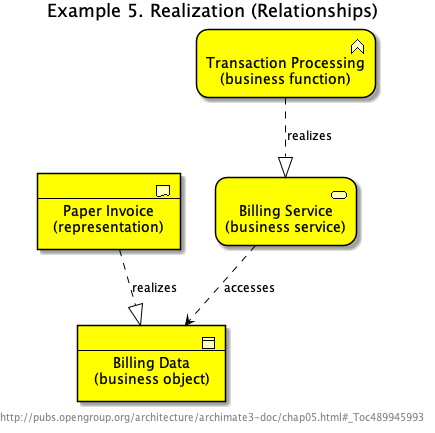

The diagram above was rendered by PlantUML. Its source (embedded in the PNG):
@startuml Ex_05_Realization


skinparam defaultTextAlignment center
skinparam wrapWidth 400
skinparam maxMessageSize 150
skinparam StereotypeAlignment right

skinparam Arrow {
    Color #000000
    FontColor #000000
    FontSize 12
}
skinparam Folder<<grouping>> {
    Shadowing true
    StereotypeFontSize 0
    FontColor #444444
    BorderColor #444444
    BorderStyle dashed
}
skinparam Folder<<group>> {
    Shadowing true
    StereotypeFontSize 0
    FontColor #444444
    BackgroundColor lightgrey
}
skinparam rectangle<<boundary>> {
    Shadowing false
    StereotypeFontSize 0
    FontColor #444444
    BorderColor #444444
    BorderStyle dashed
}
skinparam node {
  StereotypeAlignment right
}
skinparam cloud {
  StereotypeAlignment right
}
skinparam frame {
  StereotypeAlignment right
}
skinparam archimate {
  StereotypeAlignment right
  RoundCorner<<strategy-capability>> 25
  RoundCorner<<strategy-course-of-action>> 25
  RoundCorner<<business-process>> 25
  RoundCorner<<business-function>> 25
  RoundCorner<<business-interaction>> 25
  RoundCorner<<business-event>> 25
  RoundCorner<<business-service>> 25
  RoundCorner<<application-function>> 25
  RoundCorner<<application-interaction>> 25
  RoundCorner<<application-process>> 25
  RoundCorner<<application-event>> 25
  RoundCorner<<application-service>> 25
  RoundCorner<<technology-function>> 25
  RoundCorner<<technology-process>> 25
  RoundCorner<<technology-interaction>> 25
  RoundCorner<<technology-event>> 25
  RoundCorner<<technology-infra-service>> 25
  RoundCorner<<implementation-workpackage>> 25
  RoundCorner<<implementation-event>> 25
  DiagonalCorner<<motivation-stakeholder>> 12
  DiagonalCorner<<motivation-driver>> 12
  DiagonalCorner<<motivation-assessment>> 12
  DiagonalCorner<<motivation-goal>> 12
  DiagonalCorner<<motivation-outcome>> 12
  DiagonalCorner<<motivation-principle>> 12
  DiagonalCorner<<motivation-requirement>> 12
  DiagonalCorner<<motivation-constraint>> 12
}
skinparam usecase {
  BorderColor #000000
}
























footer http://pubs.opengroup.org/architecture/archimate3-doc/chap05.html#_Toc489945993

title Example 5. Realization (Relationships)

archimate #BUSINESS "Billing Service\n(business service)" <<business-service>> as BS_3
archimate #BUSINESS "---\n Paper Invoice\n(representation)" <<business-representation>> as BRep_1
archimate #BUSINESS "---\n Billing Data\n(business object)" <<business-object>> as BO_5
archimate #BUSINESS "Transaction Processing\n(business function)" <<business-function>> as BF_6
BF_6 ..|> BS_3 : "realizes"
BS_3 ..> BO_5 : "accesses"
BRep_1 ..|> BO_5 : "realizes"
@enduml